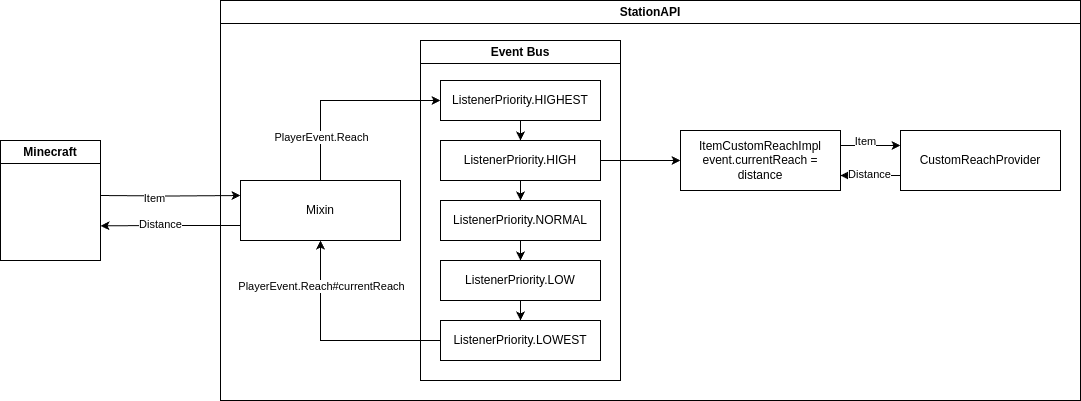

The diagram above was exported from draw.io. Its source (the exported page's mxGraphModel, read from the mxfile embedded in the PNG):
<mxGraphModel dx="2924" dy="833" grid="1" gridSize="10" guides="1" tooltips="1" connect="1" arrows="1" fold="1" page="1" pageScale="1" pageWidth="850" pageHeight="1100" math="0" shadow="0">
  <root>
    <mxCell id="PGqdmNirfurRSTExSuDu-0" />
    <mxCell id="PGqdmNirfurRSTExSuDu-1" parent="PGqdmNirfurRSTExSuDu-0" />
    <mxCell id="PGqdmNirfurRSTExSuDu-5" value="StationAPI" style="swimlane;whiteSpace=wrap;html=1;" parent="PGqdmNirfurRSTExSuDu-1" vertex="1">
      <mxGeometry x="20" width="860" height="400" as="geometry" />
    </mxCell>
    <mxCell id="LUhM8StNGKZO4xDgK8iL-2" style="edgeStyle=orthogonalEdgeStyle;rounded=0;orthogonalLoop=1;jettySize=auto;html=1;entryX=0.5;entryY=1;entryDx=0;entryDy=0;exitX=0;exitY=0.5;exitDx=0;exitDy=0;" parent="PGqdmNirfurRSTExSuDu-5" source="TccYuwTPIe2Ko4pDCaW9-22" target="TccYuwTPIe2Ko4pDCaW9-29" edge="1">
      <mxGeometry relative="1" as="geometry">
        <mxPoint x="200" y="340" as="sourcePoint" />
      </mxGeometry>
    </mxCell>
    <mxCell id="LUhM8StNGKZO4xDgK8iL-3" value="PlayerEvent.Reach#currentReach" style="edgeLabel;html=1;align=center;verticalAlign=middle;resizable=0;points=[];" parent="LUhM8StNGKZO4xDgK8iL-2" vertex="1" connectable="0">
      <mxGeometry x="0.487" relative="1" as="geometry">
        <mxPoint y="-11" as="offset" />
      </mxGeometry>
    </mxCell>
    <mxCell id="TccYuwTPIe2Ko4pDCaW9-8" value="Event Bus" style="swimlane;whiteSpace=wrap;html=1;" parent="PGqdmNirfurRSTExSuDu-5" vertex="1">
      <mxGeometry x="200" y="40" width="200" height="340" as="geometry">
        <mxRectangle x="240" y="40" width="100" height="30" as="alternateBounds" />
      </mxGeometry>
    </mxCell>
    <mxCell id="TccYuwTPIe2Ko4pDCaW9-11" style="edgeStyle=orthogonalEdgeStyle;rounded=0;orthogonalLoop=1;jettySize=auto;html=1;exitX=0.5;exitY=1;exitDx=0;exitDy=0;entryX=0.5;entryY=0;entryDx=0;entryDy=0;" parent="TccYuwTPIe2Ko4pDCaW9-8" source="TccYuwTPIe2Ko4pDCaW9-9" target="TccYuwTPIe2Ko4pDCaW9-10" edge="1">
      <mxGeometry relative="1" as="geometry" />
    </mxCell>
    <mxCell id="TccYuwTPIe2Ko4pDCaW9-9" value="ListenerPriority.HIGHEST" style="rounded=0;whiteSpace=wrap;html=1;" parent="TccYuwTPIe2Ko4pDCaW9-8" vertex="1">
      <mxGeometry x="20" y="40" width="160" height="40" as="geometry" />
    </mxCell>
    <mxCell id="TccYuwTPIe2Ko4pDCaW9-13" style="edgeStyle=orthogonalEdgeStyle;rounded=0;orthogonalLoop=1;jettySize=auto;html=1;exitX=0.5;exitY=1;exitDx=0;exitDy=0;entryX=0.5;entryY=0;entryDx=0;entryDy=0;" parent="TccYuwTPIe2Ko4pDCaW9-8" source="TccYuwTPIe2Ko4pDCaW9-10" target="TccYuwTPIe2Ko4pDCaW9-12" edge="1">
      <mxGeometry relative="1" as="geometry" />
    </mxCell>
    <mxCell id="TccYuwTPIe2Ko4pDCaW9-10" value="ListenerPriority.HIGH" style="rounded=0;whiteSpace=wrap;html=1;" parent="TccYuwTPIe2Ko4pDCaW9-8" vertex="1">
      <mxGeometry x="20" y="100" width="160" height="40" as="geometry" />
    </mxCell>
    <mxCell id="TccYuwTPIe2Ko4pDCaW9-21" style="edgeStyle=orthogonalEdgeStyle;rounded=0;orthogonalLoop=1;jettySize=auto;html=1;exitX=0.5;exitY=1;exitDx=0;exitDy=0;entryX=0.5;entryY=0;entryDx=0;entryDy=0;" parent="TccYuwTPIe2Ko4pDCaW9-8" source="TccYuwTPIe2Ko4pDCaW9-12" target="TccYuwTPIe2Ko4pDCaW9-20" edge="1">
      <mxGeometry relative="1" as="geometry" />
    </mxCell>
    <mxCell id="TccYuwTPIe2Ko4pDCaW9-12" value="ListenerPriority.NORMAL" style="rounded=0;whiteSpace=wrap;html=1;" parent="TccYuwTPIe2Ko4pDCaW9-8" vertex="1">
      <mxGeometry x="20" y="160" width="160" height="40" as="geometry" />
    </mxCell>
    <mxCell id="TccYuwTPIe2Ko4pDCaW9-23" style="edgeStyle=orthogonalEdgeStyle;rounded=0;orthogonalLoop=1;jettySize=auto;html=1;exitX=0.5;exitY=1;exitDx=0;exitDy=0;entryX=0.5;entryY=0;entryDx=0;entryDy=0;" parent="TccYuwTPIe2Ko4pDCaW9-8" source="TccYuwTPIe2Ko4pDCaW9-20" target="TccYuwTPIe2Ko4pDCaW9-22" edge="1">
      <mxGeometry relative="1" as="geometry" />
    </mxCell>
    <mxCell id="TccYuwTPIe2Ko4pDCaW9-20" value="ListenerPriority.LOW" style="rounded=0;whiteSpace=wrap;html=1;" parent="TccYuwTPIe2Ko4pDCaW9-8" vertex="1">
      <mxGeometry x="20" y="220" width="160" height="40" as="geometry" />
    </mxCell>
    <mxCell id="TccYuwTPIe2Ko4pDCaW9-22" value="ListenerPriority.LOWEST" style="rounded=0;whiteSpace=wrap;html=1;" parent="TccYuwTPIe2Ko4pDCaW9-8" vertex="1">
      <mxGeometry x="20" y="280" width="160" height="40" as="geometry" />
    </mxCell>
    <mxCell id="LUhM8StNGKZO4xDgK8iL-0" style="edgeStyle=orthogonalEdgeStyle;rounded=0;orthogonalLoop=1;jettySize=auto;html=1;exitX=0.5;exitY=0;exitDx=0;exitDy=0;entryX=0;entryY=0.5;entryDx=0;entryDy=0;" parent="PGqdmNirfurRSTExSuDu-5" source="TccYuwTPIe2Ko4pDCaW9-29" target="TccYuwTPIe2Ko4pDCaW9-9" edge="1">
      <mxGeometry relative="1" as="geometry">
        <mxPoint x="200" y="100" as="targetPoint" />
        <Array as="points">
          <mxPoint x="100" y="100" />
        </Array>
      </mxGeometry>
    </mxCell>
    <mxCell id="LUhM8StNGKZO4xDgK8iL-1" value="PlayerEvent.Reach" style="edgeLabel;html=1;align=center;verticalAlign=middle;resizable=0;points=[];" parent="LUhM8StNGKZO4xDgK8iL-0" vertex="1" connectable="0">
      <mxGeometry x="-0.5872" y="1" relative="1" as="geometry">
        <mxPoint x="1" y="-3" as="offset" />
      </mxGeometry>
    </mxCell>
    <mxCell id="NHTAfnvQUcXUrxPRPQ4N-1" style="edgeStyle=orthogonalEdgeStyle;rounded=0;orthogonalLoop=1;jettySize=auto;html=1;exitX=0;exitY=0.75;exitDx=0;exitDy=0;" parent="PGqdmNirfurRSTExSuDu-5" source="TccYuwTPIe2Ko4pDCaW9-29" edge="1">
      <mxGeometry relative="1" as="geometry">
        <mxPoint x="-120" y="225.31034482758628" as="targetPoint" />
      </mxGeometry>
    </mxCell>
    <mxCell id="NHTAfnvQUcXUrxPRPQ4N-3" value="Distance" style="edgeLabel;html=1;align=center;verticalAlign=middle;resizable=0;points=[];" parent="NHTAfnvQUcXUrxPRPQ4N-1" vertex="1" connectable="0">
      <mxGeometry x="0.2162" y="-2" relative="1" as="geometry">
        <mxPoint x="5" as="offset" />
      </mxGeometry>
    </mxCell>
    <mxCell id="TccYuwTPIe2Ko4pDCaW9-29" value="Mixin" style="rounded=0;whiteSpace=wrap;html=1;" parent="PGqdmNirfurRSTExSuDu-5" vertex="1">
      <mxGeometry x="20" y="180" width="160" height="60" as="geometry" />
    </mxCell>
    <mxCell id="v_MP_AMVycQSsg1vfCzw-1" style="edgeStyle=orthogonalEdgeStyle;rounded=0;orthogonalLoop=1;jettySize=auto;html=1;exitX=1;exitY=0.25;exitDx=0;exitDy=0;entryX=0;entryY=0.25;entryDx=0;entryDy=0;" parent="PGqdmNirfurRSTExSuDu-5" source="cAAfJ06c6ED1G77d8fgi-0" target="v_MP_AMVycQSsg1vfCzw-0" edge="1">
      <mxGeometry relative="1" as="geometry" />
    </mxCell>
    <mxCell id="v_MP_AMVycQSsg1vfCzw-3" value="Item" style="edgeLabel;html=1;align=center;verticalAlign=middle;resizable=0;points=[];" parent="v_MP_AMVycQSsg1vfCzw-1" vertex="1" connectable="0">
      <mxGeometry x="-0.2048" relative="1" as="geometry">
        <mxPoint y="-5" as="offset" />
      </mxGeometry>
    </mxCell>
    <mxCell id="cAAfJ06c6ED1G77d8fgi-0" value="ItemCustomReachImpl&lt;div&gt;event.currentReach = distance&lt;/div&gt;" style="rounded=0;whiteSpace=wrap;html=1;" parent="PGqdmNirfurRSTExSuDu-5" vertex="1">
      <mxGeometry x="460" y="130" width="160" height="60" as="geometry" />
    </mxCell>
    <mxCell id="cAAfJ06c6ED1G77d8fgi-1" style="edgeStyle=orthogonalEdgeStyle;rounded=0;orthogonalLoop=1;jettySize=auto;html=1;exitX=1;exitY=0.5;exitDx=0;exitDy=0;entryX=0;entryY=0.5;entryDx=0;entryDy=0;" parent="PGqdmNirfurRSTExSuDu-5" source="TccYuwTPIe2Ko4pDCaW9-10" target="cAAfJ06c6ED1G77d8fgi-0" edge="1">
      <mxGeometry relative="1" as="geometry" />
    </mxCell>
    <mxCell id="v_MP_AMVycQSsg1vfCzw-2" style="edgeStyle=orthogonalEdgeStyle;rounded=0;orthogonalLoop=1;jettySize=auto;html=1;exitX=0;exitY=0.75;exitDx=0;exitDy=0;entryX=1;entryY=0.75;entryDx=0;entryDy=0;" parent="PGqdmNirfurRSTExSuDu-5" source="v_MP_AMVycQSsg1vfCzw-0" target="cAAfJ06c6ED1G77d8fgi-0" edge="1">
      <mxGeometry relative="1" as="geometry" />
    </mxCell>
    <mxCell id="v_MP_AMVycQSsg1vfCzw-4" value="Distance" style="edgeLabel;html=1;align=center;verticalAlign=middle;resizable=0;points=[];" parent="v_MP_AMVycQSsg1vfCzw-2" vertex="1" connectable="0">
      <mxGeometry x="0.0524" y="-2" relative="1" as="geometry">
        <mxPoint as="offset" />
      </mxGeometry>
    </mxCell>
    <mxCell id="v_MP_AMVycQSsg1vfCzw-0" value="CustomReachProvider" style="rounded=0;whiteSpace=wrap;html=1;" parent="PGqdmNirfurRSTExSuDu-5" vertex="1">
      <mxGeometry x="680" y="130" width="160" height="60" as="geometry" />
    </mxCell>
    <mxCell id="NHTAfnvQUcXUrxPRPQ4N-0" style="edgeStyle=orthogonalEdgeStyle;rounded=0;orthogonalLoop=1;jettySize=auto;html=1;entryX=0;entryY=0.25;entryDx=0;entryDy=0;" parent="PGqdmNirfurRSTExSuDu-1" target="TccYuwTPIe2Ko4pDCaW9-29" edge="1">
      <mxGeometry relative="1" as="geometry">
        <mxPoint x="-100" y="195" as="sourcePoint" />
      </mxGeometry>
    </mxCell>
    <mxCell id="NHTAfnvQUcXUrxPRPQ4N-2" value="Item" style="edgeLabel;html=1;align=center;verticalAlign=middle;resizable=0;points=[];" parent="NHTAfnvQUcXUrxPRPQ4N-0" vertex="1" connectable="0">
      <mxGeometry x="-0.2339" y="-2" relative="1" as="geometry">
        <mxPoint as="offset" />
      </mxGeometry>
    </mxCell>
    <mxCell id="UFXtthi-EbTTGe66ieWZ-0" value="Minecraft" style="swimlane;whiteSpace=wrap;html=1;startSize=23;" parent="PGqdmNirfurRSTExSuDu-1" vertex="1">
      <mxGeometry x="-200" y="140" width="100" height="120" as="geometry" />
    </mxCell>
  </root>
</mxGraphModel>